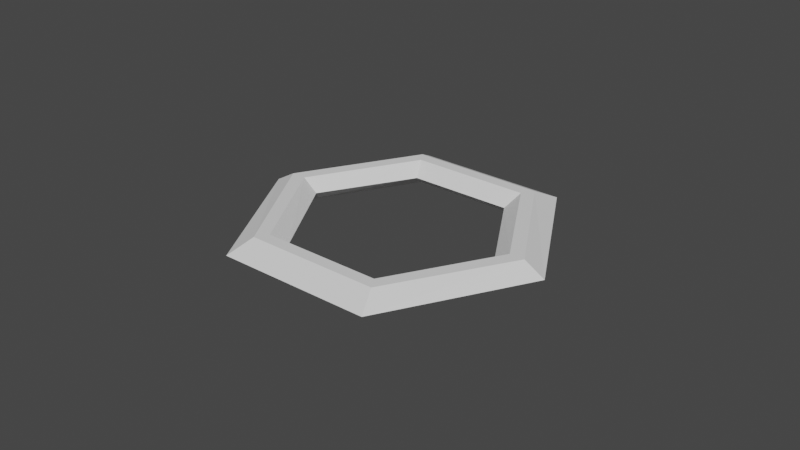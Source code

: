 # Source: EsagonoPinzabile.blend  (saved by Blender 2.90.8; exported with 4.5.12 LTS)
import bpy
from mathutils import Matrix  # noqa: F401  (used for matrix-valued properties, if any)

bpy.ops.wm.read_factory_settings(use_empty=True)
scene = bpy.context.scene
scene.name = 'Scene'

# ---- collections
col_collection = bpy.data.collections.new('Collection'); scene.collection.children.link(col_collection)

# ---- world
world_world = bpy.data.worlds.new('World'); scene.world = world_world
world_world.use_nodes = True; world_world.node_tree.nodes.clear()
_N = world_world.node_tree.nodes; _L = world_world.node_tree.links
n0 = _N.new('ShaderNodeOutputWorld'); n0.name = 'World Output'; n0.location = (300, 300)
n1 = _N.new('ShaderNodeBackground'); n1.name = 'Background'; n1.location = (10, 300)
n1.inputs[0].default_value = (0.05088, 0.05088, 0.05088, 1.0)
_L.new(n1.outputs[0], n0.inputs[0])
n0.is_active_output = True
world_world.color = (0.05088, 0.05088, 0.05088)
world_world.use_sun_shadow = False
world_world.sun_shadow_jitter_overblur = 0.0

# ---- meshes
me_torus_002 = bpy.data.meshes.new('Torus.002')
me_torus_002.from_pydata([(0.05018, 0.0, 0.0), (0.04348, -1.215e-06, -0.003906), (0.03868, -1.246e-06, -0.003906), (0.03375, -8.139e-11, 0.0), (0.03868, 1.246e-06, 0.003906), (0.04348, 1.215e-06, 0.003906), (0.02509, -0.04517, 8.581e-06), (0.02174, -0.0376, -0.003898), (0.01934, -0.03373, -0.003899), (0.01688, -0.02875, 6.562e-06), (0.01934, -0.03373, 0.003913), (0.02174, -0.0376, 0.003914)], [], [(0, 6, 7, 1), (1, 7, 8, 2), (2, 8, 9, 3), (3, 9, 10, 4), (4, 10, 11, 5), (5, 11, 6, 0)])
_uv = me_torus_002.uv_layers.new(name='UVMap')
_uv.uv.foreach_set('vector', [0.5, 0.5, 0.6667, 0.5, 0.6667, 0.6667, 0.5, 0.6667, 0.5, 0.6667, 0.6667, 0.6667, 0.6667, 0.8333, 0.5, 0.8333, 0.5, 0.8333, 0.6667, 0.8333, 0.6667, 1.0, 0.5, 1.0, 0.5, -1.11e-16, 0.6667, -1.11e-16, 0.6667, 0.1667, 0.5, 0.1667, 0.5, 0.1667, 0.6667, 0.1667, 0.6667, 0.3333, 0.5, 0.3333, 0.5, 0.3333, 0.6667, 0.3333, 0.6667, 0.5, 0.5, 0.5])
me_torus_002.use_remesh_fix_poles = True
me_torus_002.use_remesh_preserve_attributes = False
me_torus_002.use_mirror_vertex_groups = False
me_torus_002.update()
me_torus_004 = bpy.data.meshes.new('Torus.004')
me_torus_004.from_pydata([(0.05018, 0.0, 0.0), (0.04348, -1.215e-06, -0.003906), (0.03868, -1.246e-06, -0.003906), (0.03375, -8.139e-11, 0.0), (0.03868, 1.246e-06, 0.003906), (0.04348, 1.215e-06, 0.003906), (0.02509, 0.04517, -8.581e-06), (0.02174, 0.0376, -0.003914), (0.01934, 0.03373, -0.003913), (0.01688, 0.02875, -6.562e-06), (0.01934, 0.03373, 0.003899), (0.02174, 0.0376, 0.003898)], [], [(6, 0, 1, 7), (7, 1, 2, 8), (8, 2, 3, 9), (9, 3, 4, 10), (10, 4, 5, 11), (11, 5, 0, 6)])
_uv = me_torus_004.uv_layers.new(name='UVMap')
_uv.uv.foreach_set('vector', [0.3333, 0.5, 0.5, 0.5, 0.5, 0.6667, 0.3333, 0.6667, 0.3333, 0.6667, 0.5, 0.6667, 0.5, 0.8333, 0.3333, 0.8333, 0.3333, 0.8333, 0.5, 0.8333, 0.5, 1.0, 0.3333, 1.0, 0.3333, -1.11e-16, 0.5, -1.11e-16, 0.5, 0.1667, 0.3333, 0.1667, 0.3333, 0.1667, 0.5, 0.1667, 0.5, 0.3333, 0.3333, 0.3333, 0.3333, 0.3333, 0.5, 0.3333, 0.5, 0.5, 0.3333, 0.5])
me_torus_004.use_remesh_fix_poles = True
me_torus_004.use_remesh_preserve_attributes = False
me_torus_004.use_mirror_vertex_groups = False
me_torus_004.update()
me_torus_005 = bpy.data.meshes.new('Torus.005')
me_torus_005.from_pydata([(-0.02509, 0.04517, -8.581e-06), (-0.02174, 0.0376, -0.003914), (-0.01934, 0.03373, -0.003913), (-0.01688, 0.02875, -6.562e-06), (-0.01934, 0.03373, 0.003899), (-0.02174, 0.0376, 0.003898), (0.02509, 0.04517, -8.581e-06), (0.02174, 0.0376, -0.003914), (0.01934, 0.03373, -0.003913), (0.01688, 0.02875, -6.562e-06), (0.01934, 0.03373, 0.003899), (0.02174, 0.0376, 0.003898)], [], [(0, 6, 7, 1), (1, 7, 8, 2), (2, 8, 9, 3), (3, 9, 10, 4), (4, 10, 11, 5), (5, 11, 6, 0)])
_uv = me_torus_005.uv_layers.new(name='UVMap')
_uv.uv.foreach_set('vector', [0.1667, 0.5, 0.3333, 0.5, 0.3333, 0.6667, 0.1667, 0.6667, 0.1667, 0.6667, 0.3333, 0.6667, 0.3333, 0.8333, 0.1667, 0.8333, 0.1667, 0.8333, 0.3333, 0.8333, 0.3333, 1.0, 0.1667, 1.0, 0.1667, -1.11e-16, 0.3333, -1.11e-16, 0.3333, 0.1667, 0.1667, 0.1667, 0.1667, 0.1667, 0.3333, 0.1667, 0.3333, 0.3333, 0.1667, 0.3333, 0.1667, 0.3333, 0.3333, 0.3333, 0.3333, 0.5, 0.1667, 0.5])
me_torus_005.use_remesh_fix_poles = True
me_torus_005.use_remesh_preserve_attributes = False
me_torus_005.use_mirror_vertex_groups = False
me_torus_005.update()
me_torus_006 = bpy.data.meshes.new('Torus.006')
me_torus_006.from_pydata([(-0.05018, -4.56e-09, 8.662e-13), (-0.04348, -1.219e-06, -0.003906), (-0.03868, -1.249e-06, -0.003906), (-0.03375, -2.984e-09, 6.624e-13), (-0.03868, 1.242e-06, 0.003906), (-0.04348, 1.211e-06, 0.003906), (-0.02509, 0.04517, -8.581e-06), (-0.02174, 0.0376, -0.003914), (-0.01934, 0.03373, -0.003913), (-0.01688, 0.02875, -6.562e-06), (-0.01934, 0.03373, 0.003899), (-0.02174, 0.0376, 0.003898)], [], [(0, 6, 7, 1), (1, 7, 8, 2), (2, 8, 9, 3), (3, 9, 10, 4), (4, 10, 11, 5), (5, 11, 6, 0)])
_uv = me_torus_006.uv_layers.new(name='UVMap')
_uv.uv.foreach_set('vector', [-1.11e-16, 0.5, 0.1667, 0.5, 0.1667, 0.6667, -1.11e-16, 0.6667, -1.11e-16, 0.6667, 0.1667, 0.6667, 0.1667, 0.8333, -1.11e-16, 0.8333, -1.11e-16, 0.8333, 0.1667, 0.8333, 0.1667, 1.0, -1.11e-16, 1.0, -1.11e-16, -1.11e-16, 0.1667, -1.11e-16, 0.1667, 0.1667, -1.11e-16, 0.1667, -1.11e-16, 0.1667, 0.1667, 0.1667, 0.1667, 0.3333, -1.11e-16, 0.3333, -1.11e-16, 0.3333, 0.1667, 0.3333, 0.1667, 0.5, -1.11e-16, 0.5])
me_torus_006.use_remesh_fix_poles = True
me_torus_006.use_remesh_preserve_attributes = False
me_torus_006.use_mirror_vertex_groups = False
me_torus_006.update()
me_torus_007 = bpy.data.meshes.new('Torus.007')
me_torus_007.from_pydata([(-0.02509, -0.04517, 8.581e-06), (-0.02174, -0.0376, -0.003898), (-0.01934, -0.03373, -0.003899), (-0.01688, -0.02875, 6.562e-06), (-0.01934, -0.03373, 0.003913), (-0.02174, -0.0376, 0.003914), (-0.05018, -4.56e-09, 8.662e-13), (-0.04348, -1.219e-06, -0.003906), (-0.03868, -1.249e-06, -0.003906), (-0.03375, -2.984e-09, 6.624e-13), (-0.03868, 1.242e-06, 0.003906), (-0.04348, 1.211e-06, 0.003906)], [], [(0, 6, 7, 1), (1, 7, 8, 2), (2, 8, 9, 3), (3, 9, 10, 4), (4, 10, 11, 5), (5, 11, 6, 0)])
_uv = me_torus_007.uv_layers.new(name='UVMap')
_uv.uv.foreach_set('vector', [0.8333, 0.5, 1.0, 0.5, 1.0, 0.6667, 0.8333, 0.6667, 0.8333, 0.6667, 1.0, 0.6667, 1.0, 0.8333, 0.8333, 0.8333, 0.8333, 0.8333, 1.0, 0.8333, 1.0, 1.0, 0.8333, 1.0, 0.8333, -1.11e-16, 1.0, -1.11e-16, 1.0, 0.1667, 0.8333, 0.1667, 0.8333, 0.1667, 1.0, 0.1667, 1.0, 0.3333, 0.8333, 0.3333, 0.8333, 0.3333, 1.0, 0.3333, 1.0, 0.5, 0.8333, 0.5])
me_torus_007.use_remesh_fix_poles = True
me_torus_007.use_remesh_preserve_attributes = False
me_torus_007.use_mirror_vertex_groups = False
me_torus_007.update()
me_torus_009 = bpy.data.meshes.new('Torus.009')
me_torus_009.from_pydata([(0.02509, -0.04517, 8.581e-06), (0.02174, -0.0376, -0.003898), (0.01934, -0.03373, -0.003899), (0.01688, -0.02875, 6.562e-06), (0.01934, -0.03373, 0.003913), (0.02174, -0.0376, 0.003914), (-0.02509, -0.04517, 8.581e-06), (-0.02174, -0.0376, -0.003898), (-0.01934, -0.03373, -0.003899), (-0.01688, -0.02875, 6.562e-06), (-0.01934, -0.03373, 0.003913), (-0.02174, -0.0376, 0.003914)], [], [(0, 6, 7, 1), (1, 7, 8, 2), (2, 8, 9, 3), (3, 9, 10, 4), (4, 10, 11, 5), (5, 11, 6, 0)])
_uv = me_torus_009.uv_layers.new(name='UVMap')
_uv.uv.foreach_set('vector', [0.6667, 0.5, 0.8333, 0.5, 0.8333, 0.6667, 0.6667, 0.6667, 0.6667, 0.6667, 0.8333, 0.6667, 0.8333, 0.8333, 0.6667, 0.8333, 0.6667, 0.8333, 0.8333, 0.8333, 0.8333, 1.0, 0.6667, 1.0, 0.6667, -1.11e-16, 0.8333, -1.11e-16, 0.8333, 0.1667, 0.6667, 0.1667, 0.6667, 0.1667, 0.8333, 0.1667, 0.8333, 0.3333, 0.6667, 0.3333, 0.6667, 0.3333, 0.8333, 0.3333, 0.8333, 0.5, 0.6667, 0.5])
me_torus_009.use_remesh_fix_poles = True
me_torus_009.use_remesh_preserve_attributes = False
me_torus_009.use_mirror_vertex_groups = False
me_torus_009.update()

# ---- objects
ob_torus_001 = bpy.data.objects.new('Torus.001', me_torus_002)
ob_torus_002 = bpy.data.objects.new('Torus.002', me_torus_004)
ob_torus_003 = bpy.data.objects.new('Torus.003', me_torus_005)
ob_torus_004 = bpy.data.objects.new('Torus.004', me_torus_006)
ob_torus_005 = bpy.data.objects.new('Torus.005', me_torus_007)
ob_torus_006 = bpy.data.objects.new('Torus.006', me_torus_009)

# ---- transforms, parenting, visibility, modifiers, constraints
ob_torus_001.location = (0.0, 0.0, 0.0)
ob_torus_001.lineart.crease_threshold = 0.0
ob_torus_002.location = (0.0, 0.0, 0.0)
ob_torus_002.lineart.crease_threshold = 0.0
ob_torus_003.location = (0.0, 0.0, 0.0)
ob_torus_003.lineart.crease_threshold = 0.0
ob_torus_004.location = (0.0, 0.0, 0.0)
ob_torus_004.rotation_mode = 'QUATERNION'
ob_torus_004.rotation_quaternion = (1.0, 0.0, 0.0, 0.0)
ob_torus_004.lineart.crease_threshold = 0.0
ob_torus_005.location = (0.0, 0.0, 0.0)
ob_torus_005.lineart.crease_threshold = 0.0
ob_torus_006.location = (0.0, 0.0, 0.0)
ob_torus_006.lineart.crease_threshold = 0.0

# ---- collection membership
col_collection.objects.link(ob_torus_001)
col_collection.objects.link(ob_torus_002)
col_collection.objects.link(ob_torus_003)
col_collection.objects.link(ob_torus_004)
col_collection.objects.link(ob_torus_005)
col_collection.objects.link(ob_torus_006)

# ---- scene / render settings (as saved in the file)
scene.frame_start = 1; scene.frame_end = 250; scene.frame_set(1)
scene.render.engine = 'BLENDER_EEVEE_NEXT'
scene.cycles.use_denoising = False
scene.cycles.samples = 128
scene.cycles.sampling_pattern = 'TABULATED_SOBOL'
scene.cycles.use_adaptive_sampling = False
scene.cycles.use_light_tree = False
scene.view_settings.view_transform = 'Filmic'
bpy.context.view_layer.update()

# ---- added for rendering (the .blend has no active camera and no usable light): camera, sun
cam_auto = bpy.data.cameras.new('AutoCamera')
cam_auto.lens = 50.0
cam_auto.sensor_width = 36.0
cam_auto.clip_end = 1000.0
ob_auto_camera = bpy.data.objects.new('AutoCamera', cam_auto)
scene.collection.objects.link(ob_auto_camera)
ob_auto_camera.location = (0.185045, -0.222054, 0.148036)
ob_auto_camera.rotation_euler = (1.09748, -7.21219e-08, 0.694738)
scene.camera = ob_auto_camera
light_auto_sun = bpy.data.lights.new('AutoSun', 'SUN')
light_auto_sun.energy = 3.0
light_auto_sun.angle = 0.0523599
ob_auto_sun = bpy.data.objects.new('AutoSun', light_auto_sun)
scene.collection.objects.link(ob_auto_sun)
ob_auto_sun.rotation_euler = (0.872665, 0.174533, 0.523599)
bpy.context.view_layer.update()
